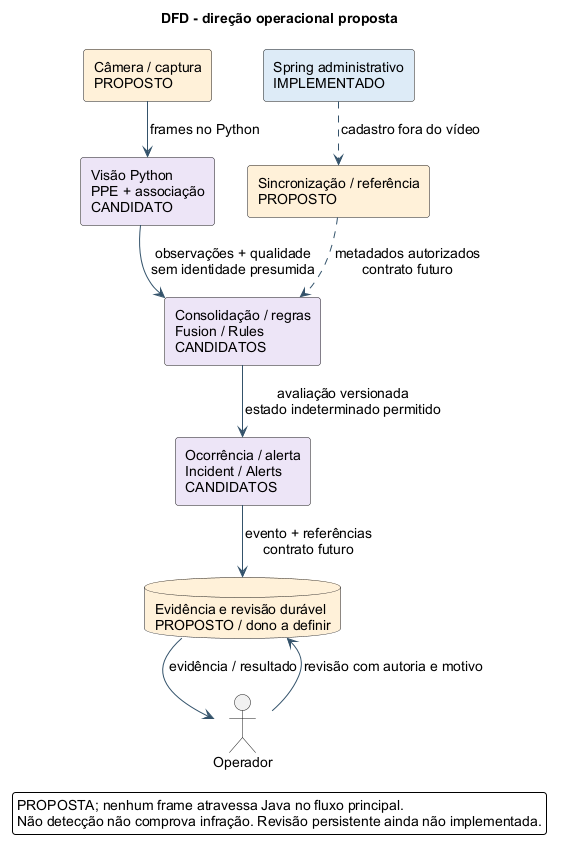

The diagram above was rendered by PlantUML. Its source (embedded in the PNG):
@startuml
!pragma layout smetana
skinparam backgroundColor #FFFFFF
skinparam defaultFontName Arial
skinparam defaultFontSize 14
skinparam shadowing false
skinparam roundCorner 6
skinparam ArrowColor #34536B
skinparam classAttributeIconSize 0
skinparam packageStyle rectangle
title DFD - direção operacional proposta
top to bottom direction
rectangle "Câmera / captura\nPROPOSTO" as camera #FFF0D9
rectangle "Visão Python\nPPE + associação\nCANDIDATO" as vision #EDE4F7
rectangle "Consolidação / regras\nFusion / Rules\nCANDIDATOS" as rules #EDE4F7
rectangle "Ocorrência / alerta\nIncident / Alerts\nCANDIDATOS" as incident #EDE4F7
database "Evidência e revisão durável\nPROPOSTO / dono a definir" as store #FFF0D9
actor "Operador" as operator
rectangle "Spring administrativo\nIMPLEMENTADO" as java #DCEAF7
rectangle "Sincronização / referência\nPROPOSTO" as sync #FFF0D9
camera --> vision : frames no Python
vision --> rules : observações + qualidade\nsem identidade presumida
rules --> incident : avaliação versionada\nestado indeterminado permitido
incident --> store : evento + referências\ncontrato futuro
store --> operator : evidência / resultado
operator --> store : revisão com autoria e motivo
java ..> sync : cadastro fora do vídeo
sync ..> rules : metadados autorizados\ncontrato futuro
legend bottom
PROPOSTA; nenhum frame atravessa Java no fluxo principal.
Não detecção não comprova infração. Revisão persistente ainda não implementada.
endlegend
@enduml